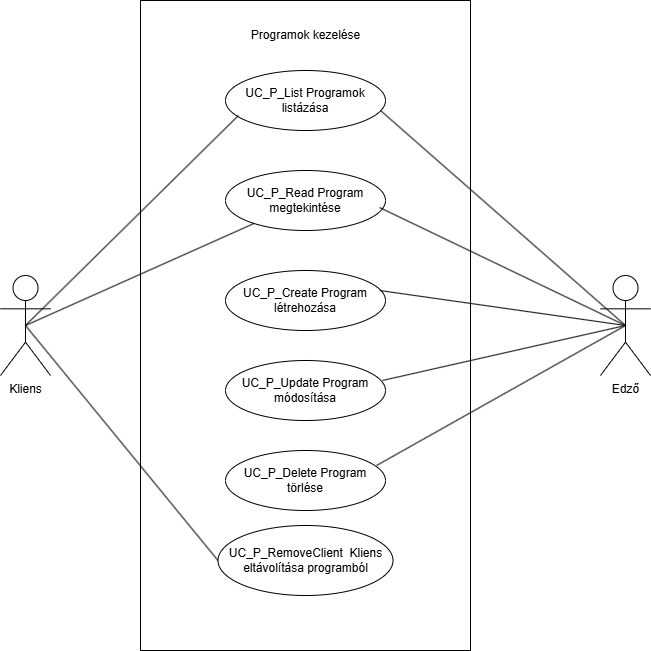

The diagram above was exported from draw.io. Its source (the exported page's mxGraphModel, read from the mxfile embedded in the PNG):
<mxGraphModel dx="1428" dy="785" grid="1" gridSize="10" guides="1" tooltips="1" connect="1" arrows="1" fold="1" page="1" pageScale="1" pageWidth="827" pageHeight="1169" math="0" shadow="0">
  <root>
    <mxCell id="0" />
    <mxCell id="1" parent="0" />
    <mxCell id="n-yAN0pdPLDIV5DEIrLJ-1" value="" style="rounded=0;whiteSpace=wrap;html=1;" vertex="1" parent="1">
      <mxGeometry x="270" y="60" width="330" height="650" as="geometry" />
    </mxCell>
    <mxCell id="n-yAN0pdPLDIV5DEIrLJ-2" value="Programok kezelése" style="text;html=1;align=center;verticalAlign=middle;resizable=0;points=[];autosize=1;strokeColor=none;fillColor=none;" vertex="1" parent="1">
      <mxGeometry x="370" y="80" width="130" height="30" as="geometry" />
    </mxCell>
    <mxCell id="n-yAN0pdPLDIV5DEIrLJ-3" value="Kliens" style="shape=umlActor;verticalLabelPosition=bottom;verticalAlign=top;html=1;" vertex="1" parent="1">
      <mxGeometry x="130" y="335" width="50" height="100" as="geometry" />
    </mxCell>
    <mxCell id="n-yAN0pdPLDIV5DEIrLJ-4" value="Edző" style="shape=umlActor;verticalLabelPosition=bottom;verticalAlign=top;html=1;" vertex="1" parent="1">
      <mxGeometry x="730" y="335" width="50" height="100" as="geometry" />
    </mxCell>
    <mxCell id="n-yAN0pdPLDIV5DEIrLJ-6" value="UC_P_List Programok listázása" style="ellipse;whiteSpace=wrap;html=1;" vertex="1" parent="1">
      <mxGeometry x="355" y="130" width="160" height="60" as="geometry" />
    </mxCell>
    <mxCell id="n-yAN0pdPLDIV5DEIrLJ-8" value="" style="endArrow=none;html=1;rounded=0;exitX=0.5;exitY=0.5;exitDx=0;exitDy=0;exitPerimeter=0;entryX=0.081;entryY=0.75;entryDx=0;entryDy=0;entryPerimeter=0;" edge="1" parent="1" source="n-yAN0pdPLDIV5DEIrLJ-3" target="n-yAN0pdPLDIV5DEIrLJ-6">
      <mxGeometry width="50" height="50" relative="1" as="geometry">
        <mxPoint x="220" y="270" as="sourcePoint" />
        <mxPoint x="270" y="220" as="targetPoint" />
      </mxGeometry>
    </mxCell>
    <mxCell id="n-yAN0pdPLDIV5DEIrLJ-9" value="" style="endArrow=none;html=1;rounded=0;exitX=0.969;exitY=0.667;exitDx=0;exitDy=0;entryX=0.5;entryY=0.5;entryDx=0;entryDy=0;entryPerimeter=0;exitPerimeter=0;" edge="1" parent="1" source="n-yAN0pdPLDIV5DEIrLJ-6" target="n-yAN0pdPLDIV5DEIrLJ-4">
      <mxGeometry width="50" height="50" relative="1" as="geometry">
        <mxPoint x="494.9985424949238" y="170.00320343559636" as="sourcePoint" />
        <mxPoint x="737.4400000000002" y="265.81" as="targetPoint" />
      </mxGeometry>
    </mxCell>
    <mxCell id="n-yAN0pdPLDIV5DEIrLJ-10" value="UC_P_Read Program megtekintése" style="ellipse;whiteSpace=wrap;html=1;" vertex="1" parent="1">
      <mxGeometry x="355" y="230" width="160" height="60" as="geometry" />
    </mxCell>
    <mxCell id="n-yAN0pdPLDIV5DEIrLJ-11" value="" style="endArrow=none;html=1;rounded=0;exitX=0.5;exitY=0.5;exitDx=0;exitDy=0;exitPerimeter=0;" edge="1" parent="1" source="n-yAN0pdPLDIV5DEIrLJ-3" target="n-yAN0pdPLDIV5DEIrLJ-10">
      <mxGeometry width="50" height="50" relative="1" as="geometry">
        <mxPoint x="185" y="300" as="sourcePoint" />
        <mxPoint x="378" y="185" as="targetPoint" />
      </mxGeometry>
    </mxCell>
    <mxCell id="n-yAN0pdPLDIV5DEIrLJ-12" value="UC_P_Create Program létrehozása" style="ellipse;whiteSpace=wrap;html=1;" vertex="1" parent="1">
      <mxGeometry x="355" y="330" width="160" height="60" as="geometry" />
    </mxCell>
    <mxCell id="n-yAN0pdPLDIV5DEIrLJ-13" value="" style="endArrow=none;html=1;rounded=0;exitX=0.963;exitY=0.333;exitDx=0;exitDy=0;exitPerimeter=0;entryX=0.5;entryY=0.5;entryDx=0;entryDy=0;entryPerimeter=0;" edge="1" parent="1" source="n-yAN0pdPLDIV5DEIrLJ-12" target="n-yAN0pdPLDIV5DEIrLJ-4">
      <mxGeometry width="50" height="50" relative="1" as="geometry">
        <mxPoint x="590" y="360" as="sourcePoint" />
        <mxPoint x="779.7199019512088" y="405.7690035835601" as="targetPoint" />
      </mxGeometry>
    </mxCell>
    <mxCell id="n-yAN0pdPLDIV5DEIrLJ-16" value="" style="endArrow=none;html=1;rounded=0;exitX=0.963;exitY=0.617;exitDx=0;exitDy=0;entryX=0.5;entryY=0.5;entryDx=0;entryDy=0;entryPerimeter=0;exitPerimeter=0;" edge="1" parent="1" source="n-yAN0pdPLDIV5DEIrLJ-10" target="n-yAN0pdPLDIV5DEIrLJ-4">
      <mxGeometry width="50" height="50" relative="1" as="geometry">
        <mxPoint x="515" y="200" as="sourcePoint" />
        <mxPoint x="750" y="320" as="targetPoint" />
      </mxGeometry>
    </mxCell>
    <mxCell id="n-yAN0pdPLDIV5DEIrLJ-17" value="UC_P_Update Program módosítása" style="ellipse;whiteSpace=wrap;html=1;" vertex="1" parent="1">
      <mxGeometry x="355" y="420" width="160" height="60" as="geometry" />
    </mxCell>
    <mxCell id="n-yAN0pdPLDIV5DEIrLJ-18" value="" style="endArrow=none;html=1;rounded=0;exitX=0.981;exitY=0.333;exitDx=0;exitDy=0;exitPerimeter=0;entryX=0.5;entryY=0.5;entryDx=0;entryDy=0;entryPerimeter=0;" edge="1" parent="1" source="n-yAN0pdPLDIV5DEIrLJ-17" target="n-yAN0pdPLDIV5DEIrLJ-4">
      <mxGeometry width="50" height="50" relative="1" as="geometry">
        <mxPoint x="530" y="410" as="sourcePoint" />
        <mxPoint x="766" y="350" as="targetPoint" />
      </mxGeometry>
    </mxCell>
    <mxCell id="n-yAN0pdPLDIV5DEIrLJ-19" value="UC_P_Delete Program törlése" style="ellipse;whiteSpace=wrap;html=1;" vertex="1" parent="1">
      <mxGeometry x="355" y="510" width="160" height="60" as="geometry" />
    </mxCell>
    <mxCell id="n-yAN0pdPLDIV5DEIrLJ-20" value="" style="endArrow=none;html=1;rounded=0;exitX=0.944;exitY=0.25;exitDx=0;exitDy=0;exitPerimeter=0;entryX=0.5;entryY=0.5;entryDx=0;entryDy=0;entryPerimeter=0;" edge="1" parent="1" source="n-yAN0pdPLDIV5DEIrLJ-19" target="n-yAN0pdPLDIV5DEIrLJ-4">
      <mxGeometry width="50" height="50" relative="1" as="geometry">
        <mxPoint x="522" y="450" as="sourcePoint" />
        <mxPoint x="755" y="300" as="targetPoint" />
      </mxGeometry>
    </mxCell>
    <mxCell id="n-yAN0pdPLDIV5DEIrLJ-21" value="UC_P_RemoveClient&amp;nbsp; Kliens eltávolítása programból" style="ellipse;whiteSpace=wrap;html=1;" vertex="1" parent="1">
      <mxGeometry x="347.5" y="585" width="175" height="70" as="geometry" />
    </mxCell>
    <mxCell id="n-yAN0pdPLDIV5DEIrLJ-22" value="" style="endArrow=none;html=1;rounded=0;entryX=0.5;entryY=0.5;entryDx=0;entryDy=0;entryPerimeter=0;exitX=0;exitY=0.5;exitDx=0;exitDy=0;" edge="1" parent="1" source="n-yAN0pdPLDIV5DEIrLJ-21" target="n-yAN0pdPLDIV5DEIrLJ-3">
      <mxGeometry width="50" height="50" relative="1" as="geometry">
        <mxPoint x="24" y="656" as="sourcePoint" />
        <mxPoint x="270" y="435" as="targetPoint" />
      </mxGeometry>
    </mxCell>
  </root>
</mxGraphModel>